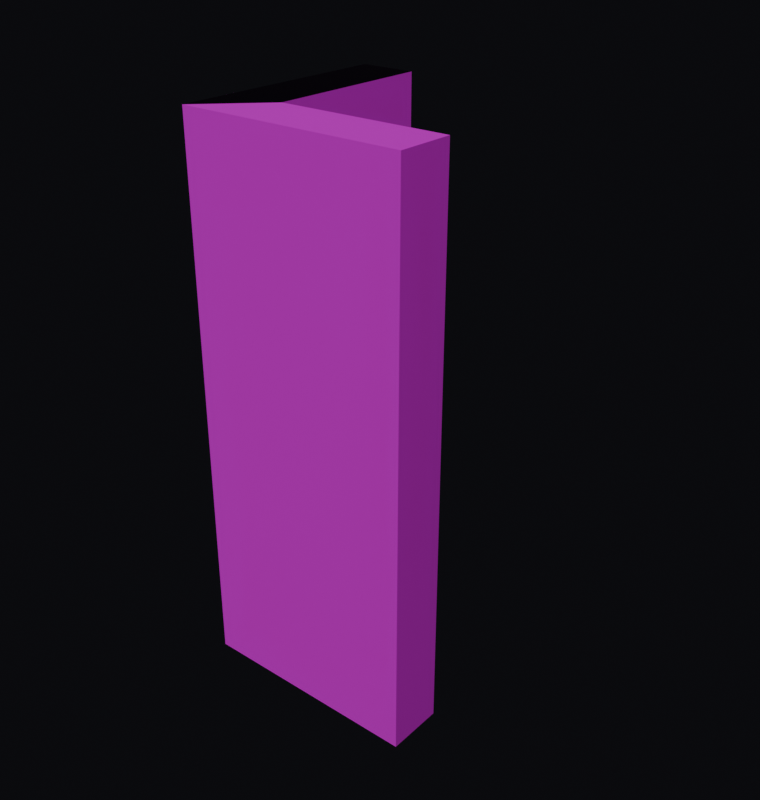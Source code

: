 # Source: wall_corner.blend  (saved by Blender 5.2.45; exported with 4.5.12 LTS)
import bpy
from mathutils import Matrix  # noqa: F401  (used for matrix-valued properties, if any)

bpy.ops.wm.read_factory_settings(use_empty=True)
scene = bpy.context.scene
scene.name = 'Scene'

# ---- images (referenced by path relative to the original .blend; pixels are not part of the script)
import os
ASSET_DIR = os.environ.get("B2B_ASSET_DIR", "")  # directory of the original .blend (textures are referenced by path, not embedded)
HERE = os.path.dirname(os.path.abspath(__file__))  # packed textures are extracted next to this script under _unpacked/

def load_image(name, relpath, width, height, colorspace="sRGB"):
    """Load a texture the original file referenced (path relative to the .blend, or extracted next to this script)."""
    p = next((c for c in (os.path.join(HERE, relpath), os.path.join(ASSET_DIR, relpath)) if relpath and os.path.exists(c)), "")
    if p:
        img = bpy.data.images.load(p, check_existing=True)
        img.name = name
    else:  # same state as the original file: an image datablock whose file is absent (Cycles renders it pink)
        img = bpy.data.images.new(name, width, height)
        img.source = "FILE"
        img.filepath = "//" + (relpath or name)
    img.colorspace_settings.name = colorspace
    return img
img_blue_floor_tiles_01_diff_4k_jpg = load_image('blue_floor_tiles_01_diff_4k.jpg', 'blue_floor_tiles_01_diff_4k.jpg', 1024, 1024, 'sRGB')
img_displacement_jpg = load_image('displacement.jpg', 'displacement.jpg', 1024, 1024, 'Non-Color')
img_normal_jpg = load_image('normal.jpg', 'normal.jpg', 1024, 1024, 'Non-Color')
img_roughness_jpg = load_image('roughness.jpg', 'roughness.jpg', 1024, 1024, 'Non-Color')

# ---- materials (node trees are filled in below, after node groups)
mat_wall = bpy.data.materials.new('Wall')

# ---- material node trees
mat_wall.use_nodes = True; mat_wall.node_tree.nodes.clear()
_N = mat_wall.node_tree.nodes; _L = mat_wall.node_tree.links
n0 = _N.new('ShaderNodeBsdfPrincipled'); n0.name = 'Principled BSDF.001'; n0.location = (-645, 407)
n1 = _N.new('ShaderNodeOutputMaterial'); n1.name = 'Material Output.001'; n1.location = (-228, 139)
n2 = _N.new('ShaderNodeTexImage'); n2.name = 'Diffuse'; n2.location = (-1291, 464)
n2.image = img_blue_floor_tiles_01_diff_4k_jpg
n3 = _N.new('ShaderNodeTexImage'); n3.name = 'Displacement'; n3.location = (-607, 36)
n3.image = img_displacement_jpg
n4 = _N.new('ShaderNodeTexImage'); n4.name = 'Normal'; n4.location = (-1269, -153)
n4.image = img_normal_jpg
n5 = _N.new('ShaderNodeTexImage'); n5.name = 'Roughness'; n5.location = (-1288, 164)
n5.image = img_roughness_jpg
n6 = _N.new('ShaderNodeNormalMap'); n6.name = 'Normal Map'; n6.location = (-877, 65)
_L.new(n0.outputs[0], n1.inputs[0])
_L.new(n3.outputs[0], n1.inputs[2])
_L.new(n5.outputs[0], n0.inputs[2])
_L.new(n2.outputs[0], n0.inputs[0])
_L.new(n6.outputs[0], n0.inputs[5])
_L.new(n4.outputs[0], n6.inputs[1])
n1.is_active_output = True

# ---- world
world_world = bpy.data.worlds.new('World'); scene.world = world_world
world_world.use_nodes = True; world_world.node_tree.nodes.clear()
_N = world_world.node_tree.nodes; _L = world_world.node_tree.links
n0 = _N.new('ShaderNodeOutputWorld'); n0.name = 'World Output'; n0.location = (200, 100)
n1 = _N.new('ShaderNodeBackground'); n1.name = 'Background'; n1.location = (-200, 100)
n1.inputs[0].default_value = (0.014, 0.014, 0.018, 1.0)
n1.inputs[1].default_value = 0.4
_L.new(n1.outputs[0], n0.inputs[0])
n0.is_active_output = True
world_world.color = (0.05088, 0.05088, 0.05088)
world_world.sun_shadow_jitter_overblur = 0.0

# ---- meshes
me_cube_001 = bpy.data.meshes.new('Cube.001')
me_cube_001.from_pydata([(-1.0, -1.0, -1.0), (-1.0, -1.0, 1.0), (-1.0, 1.0, -1.0), (-1.0, 1.0, 1.0), (1.0, 1.0, -1.0), (1.0, 1.0, 1.0), (7.0, -1.0, -1.0), (7.0, -1.0, 1.0), (7.0, -0.5, -1.0), (7.0, -0.5, 1.0), (1.0, -0.5, -1.0), (1.0, -0.5, 1.0)], [], [(0, 1, 3, 2), (2, 3, 5, 4), (1, 11, 5, 3), (1, 0, 6, 7), (1, 7, 9, 11), (0, 2, 4, 10), (10, 11, 9, 8), (8, 9, 7, 6), (10, 8, 6, 0), (4, 5, 11, 10)])
_uv = me_cube_001.uv_layers.new(name='UVMap')
_uv.uv.foreach_set('vector', [0.0, 0.0, 0.0, 1.0, 1.0, 1.0, 1.0, 0.0, 0.0, 0.0, 0.0, 1.0, 0.25, 1.0, 0.25, 0.0, 0.0, 0.0, 0.25, 0.1029, 1.0, 0.1029, 1.0, 0.0, 0.0, 1.0, 0.0, 0.0, 1.0, 0.0, 1.0, 1.0, 0.0, 0.0, 1.0, 0.0, 1.0, 0.1029, 0.25, 0.1029, 0.0, 0.0, 1.0, 0.0, 1.0, 0.1029, 0.25, 0.1029, 0.25, 0.0, 0.25, 1.0, 1.0, 1.0, 1.0, 0.0, 0.25, 0.0, 0.25, 1.0, 0.0, 1.0, 0.0, 0.0, 0.25, 0.1029, 1.0, 0.1029, 1.0, 0.0, 0.0, 0.0, 1.0, 0.0, 1.0, 1.0, 0.25, 1.0, 0.25, 0.0])
me_cube_001.materials.append(mat_wall)
me_cube_001.update()
me_plane = bpy.data.meshes.new('Plane')
me_plane.from_pydata([(-1.0, -1.0, 0.0), (1.0, -1.0, 0.0), (-1.0, 1.0, 0.0), (1.0, 1.0, 0.0)], [], [(0, 1, 3, 2)])
_uv = me_plane.uv_layers.new(name='UVMap')
_uv.uv.foreach_set('vector', [0.0, 0.0, 1.0, 0.0, 1.0, 1.0, 0.0, 1.0])
me_plane.update()

# ---- objects
ob_cube = bpy.data.objects.new('Cube', me_cube_001)
ob_plane = bpy.data.objects.new('Plane', me_plane)

# ---- transforms, parenting, visibility, modifiers, constraints
ob_cube.location = (-0.375, 0.0, 1.215)
ob_cube.scale = (0.125, 0.5, 1.215)
ob_plane.location = (0.0, 0.0, 0.0)
ob_plane.scale = (0.5, 0.5, 1.0)
ob_plane.hide_render = True

# ---- collection membership
scene.collection.objects.link(ob_cube)
scene.collection.objects.link(ob_plane)

# ---- scene / render settings (as saved in the file)
scene.frame_start = 1; scene.frame_end = 250; scene.frame_set(42)
scene.render.engine = 'BLENDER_EEVEE_NEXT'
scene.render.resolution_x = 76
scene.render.resolution_y = 80
scene.render.film_transparent = True
scene.render.bake_bias = 0.0
scene.render.bake_samples = 0
scene.cycles.sampling_pattern = 'TABULATED_SOBOL'
scene.eevee.use_volume_custom_range = False
scene.eevee.fast_gi_thickness_far = 0.0
bpy.context.view_layer.update()

# ---- added for rendering (the .blend has no active camera and no usable light): camera, sun
cam_auto = bpy.data.cameras.new('AutoCamera')
cam_auto.lens = 50.0
cam_auto.sensor_width = 36.0
cam_auto.clip_end = 1000.0
ob_auto_camera = bpy.data.objects.new('AutoCamera', cam_auto)
scene.collection.objects.link(ob_auto_camera)
ob_auto_camera.location = (2.60133, -3.1216, 3.29606)
ob_auto_camera.rotation_euler = (1.09748, -7.21219e-08, 0.694738)
scene.camera = ob_auto_camera
light_auto_sun = bpy.data.lights.new('AutoSun', 'SUN')
light_auto_sun.energy = 3.0
light_auto_sun.angle = 0.0523599
ob_auto_sun = bpy.data.objects.new('AutoSun', light_auto_sun)
scene.collection.objects.link(ob_auto_sun)
ob_auto_sun.rotation_euler = (0.872665, 0.174533, 0.523599)
bpy.context.view_layer.update()
